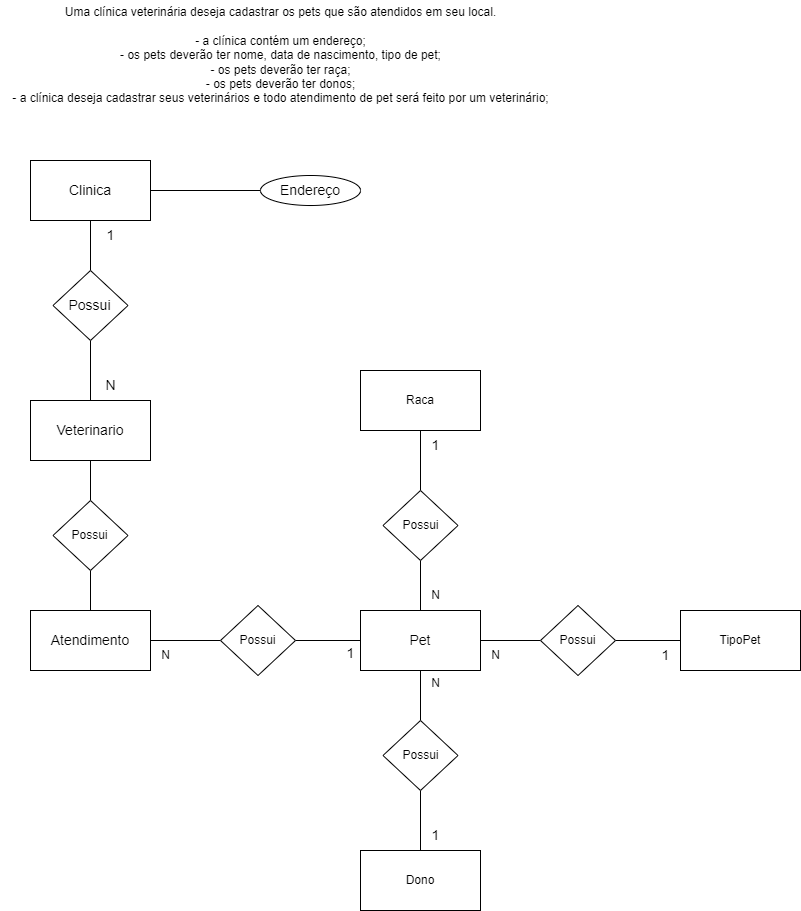

The diagram above was exported from draw.io. Its source (the exported page's mxGraphModel, read from the mxfile embedded in the PNG):
<mxGraphModel dx="1500" dy="820" grid="1" gridSize="10" guides="1" tooltips="1" connect="1" arrows="1" fold="1" page="1" pageScale="1" pageWidth="827" pageHeight="1169" math="0" shadow="0">
  <root>
    <mxCell id="0" />
    <mxCell id="1" parent="0" />
    <mxCell id="Ow4SAl6wAr3_0C2GX2YP-1" value="&lt;div&gt;Uma clínica veterinária deseja cadastrar os pets que são atendidos em seu local.&lt;/div&gt;&lt;div&gt;&lt;br&gt;&lt;/div&gt;&lt;div&gt;- a clínica contém um endereço;&lt;/div&gt;&lt;div&gt;- os pets deverão ter nome, data de nascimento, tipo de pet;&lt;/div&gt;&lt;div&gt;- os pets deverão ter raça;&lt;/div&gt;&lt;div&gt;- os pets deverão ter donos;&lt;/div&gt;&lt;div&gt;- a clínica deseja cadastrar seus veterinários e todo atendimento de pet será feito por um veterinário;&lt;/div&gt;" style="text;html=1;align=center;verticalAlign=middle;resizable=0;points=[];autosize=1;strokeColor=none;fillColor=none;" vertex="1" parent="1">
      <mxGeometry x="130" y="40" width="560" height="110" as="geometry" />
    </mxCell>
    <mxCell id="k_TrCSjSSnKHVGLaFCkO-3" style="edgeStyle=orthogonalEdgeStyle;rounded=0;orthogonalLoop=1;jettySize=auto;html=1;entryX=0;entryY=0.5;entryDx=0;entryDy=0;endArrow=none;endFill=0;" edge="1" parent="1" source="k_TrCSjSSnKHVGLaFCkO-1" target="k_TrCSjSSnKHVGLaFCkO-2">
      <mxGeometry relative="1" as="geometry" />
    </mxCell>
    <mxCell id="k_TrCSjSSnKHVGLaFCkO-1" value="&lt;font style=&quot;font-size: 14px;&quot;&gt;Clinica&lt;/font&gt;" style="rounded=0;whiteSpace=wrap;html=1;" vertex="1" parent="1">
      <mxGeometry x="160" y="200" width="120" height="60" as="geometry" />
    </mxCell>
    <mxCell id="k_TrCSjSSnKHVGLaFCkO-2" value="&lt;font style=&quot;font-size: 14px;&quot;&gt;Endereço&lt;/font&gt;" style="ellipse;whiteSpace=wrap;html=1;" vertex="1" parent="1">
      <mxGeometry x="390" y="215" width="100" height="30" as="geometry" />
    </mxCell>
    <mxCell id="OC4C4cYNFUV95ePzbCvC-7" style="edgeStyle=orthogonalEdgeStyle;rounded=0;orthogonalLoop=1;jettySize=auto;html=1;endArrow=none;endFill=0;" edge="1" parent="1" source="k_TrCSjSSnKHVGLaFCkO-4" target="k_TrCSjSSnKHVGLaFCkO-5">
      <mxGeometry relative="1" as="geometry" />
    </mxCell>
    <mxCell id="deYGUzON0vTpCjbVjcEo-2" style="edgeStyle=orthogonalEdgeStyle;rounded=0;orthogonalLoop=1;jettySize=auto;html=1;endArrow=none;endFill=0;" edge="1" parent="1" source="k_TrCSjSSnKHVGLaFCkO-4" target="deYGUzON0vTpCjbVjcEo-1">
      <mxGeometry relative="1" as="geometry" />
    </mxCell>
    <mxCell id="k_TrCSjSSnKHVGLaFCkO-4" value="&lt;font style=&quot;font-size: 14px;&quot;&gt;Veterinario&lt;/font&gt;" style="rounded=0;whiteSpace=wrap;html=1;" vertex="1" parent="1">
      <mxGeometry x="160" y="440" width="120" height="60" as="geometry" />
    </mxCell>
    <mxCell id="OC4C4cYNFUV95ePzbCvC-17" style="edgeStyle=orthogonalEdgeStyle;rounded=0;orthogonalLoop=1;jettySize=auto;html=1;endArrow=none;endFill=0;" edge="1" parent="1" source="k_TrCSjSSnKHVGLaFCkO-5" target="k_TrCSjSSnKHVGLaFCkO-1">
      <mxGeometry relative="1" as="geometry" />
    </mxCell>
    <mxCell id="k_TrCSjSSnKHVGLaFCkO-5" value="&lt;font style=&quot;font-size: 14px;&quot;&gt;Possui&lt;/font&gt;" style="rhombus;whiteSpace=wrap;html=1;" vertex="1" parent="1">
      <mxGeometry x="182.5" y="310" width="75" height="70" as="geometry" />
    </mxCell>
    <mxCell id="OC4C4cYNFUV95ePzbCvC-20" style="edgeStyle=orthogonalEdgeStyle;rounded=0;orthogonalLoop=1;jettySize=auto;html=1;endArrow=none;endFill=0;" edge="1" parent="1" source="OC4C4cYNFUV95ePzbCvC-9" target="OC4C4cYNFUV95ePzbCvC-10">
      <mxGeometry relative="1" as="geometry" />
    </mxCell>
    <mxCell id="deYGUzON0vTpCjbVjcEo-9" style="edgeStyle=orthogonalEdgeStyle;rounded=0;orthogonalLoop=1;jettySize=auto;html=1;endArrow=none;endFill=0;" edge="1" parent="1" source="OC4C4cYNFUV95ePzbCvC-9" target="deYGUzON0vTpCjbVjcEo-6">
      <mxGeometry relative="1" as="geometry" />
    </mxCell>
    <mxCell id="deYGUzON0vTpCjbVjcEo-10" style="edgeStyle=orthogonalEdgeStyle;rounded=0;orthogonalLoop=1;jettySize=auto;html=1;endArrow=none;endFill=0;" edge="1" parent="1" source="OC4C4cYNFUV95ePzbCvC-9" target="deYGUzON0vTpCjbVjcEo-7">
      <mxGeometry relative="1" as="geometry" />
    </mxCell>
    <mxCell id="deYGUzON0vTpCjbVjcEo-11" style="edgeStyle=orthogonalEdgeStyle;rounded=0;orthogonalLoop=1;jettySize=auto;html=1;endArrow=none;endFill=0;" edge="1" parent="1" source="OC4C4cYNFUV95ePzbCvC-9" target="deYGUzON0vTpCjbVjcEo-8">
      <mxGeometry relative="1" as="geometry" />
    </mxCell>
    <mxCell id="OC4C4cYNFUV95ePzbCvC-9" value="&lt;font style=&quot;font-size: 14px;&quot;&gt;Pet&lt;/font&gt;" style="rounded=0;whiteSpace=wrap;html=1;" vertex="1" parent="1">
      <mxGeometry x="490" y="650" width="120" height="60" as="geometry" />
    </mxCell>
    <mxCell id="deYGUzON0vTpCjbVjcEo-5" style="edgeStyle=orthogonalEdgeStyle;rounded=0;orthogonalLoop=1;jettySize=auto;html=1;endArrow=none;endFill=0;" edge="1" parent="1" source="OC4C4cYNFUV95ePzbCvC-10" target="deYGUzON0vTpCjbVjcEo-3">
      <mxGeometry relative="1" as="geometry" />
    </mxCell>
    <mxCell id="OC4C4cYNFUV95ePzbCvC-10" value="Possui" style="rhombus;whiteSpace=wrap;html=1;" vertex="1" parent="1">
      <mxGeometry x="350" y="645" width="75" height="70" as="geometry" />
    </mxCell>
    <mxCell id="OC4C4cYNFUV95ePzbCvC-18" value="&lt;font style=&quot;font-size: 14px;&quot;&gt;1&lt;/font&gt;" style="text;html=1;align=center;verticalAlign=middle;resizable=0;points=[];autosize=1;strokeColor=none;fillColor=none;" vertex="1" parent="1">
      <mxGeometry x="225" y="260" width="30" height="30" as="geometry" />
    </mxCell>
    <mxCell id="OC4C4cYNFUV95ePzbCvC-19" value="&lt;font style=&quot;font-size: 14px;&quot;&gt;N&lt;/font&gt;" style="text;html=1;align=center;verticalAlign=middle;resizable=0;points=[];autosize=1;strokeColor=none;fillColor=none;" vertex="1" parent="1">
      <mxGeometry x="225" y="410" width="30" height="30" as="geometry" />
    </mxCell>
    <mxCell id="deYGUzON0vTpCjbVjcEo-4" style="edgeStyle=orthogonalEdgeStyle;rounded=0;orthogonalLoop=1;jettySize=auto;html=1;endArrow=none;endFill=0;" edge="1" parent="1" source="deYGUzON0vTpCjbVjcEo-1" target="deYGUzON0vTpCjbVjcEo-3">
      <mxGeometry relative="1" as="geometry" />
    </mxCell>
    <mxCell id="deYGUzON0vTpCjbVjcEo-1" value="Possui" style="rhombus;whiteSpace=wrap;html=1;" vertex="1" parent="1">
      <mxGeometry x="182.5" y="540" width="75" height="70" as="geometry" />
    </mxCell>
    <mxCell id="deYGUzON0vTpCjbVjcEo-3" value="&lt;font style=&quot;font-size: 14px;&quot;&gt;Atendimento&lt;/font&gt;" style="rounded=0;whiteSpace=wrap;html=1;" vertex="1" parent="1">
      <mxGeometry x="160" y="650" width="120" height="60" as="geometry" />
    </mxCell>
    <mxCell id="deYGUzON0vTpCjbVjcEo-13" style="edgeStyle=orthogonalEdgeStyle;rounded=0;orthogonalLoop=1;jettySize=auto;html=1;endArrow=none;endFill=0;" edge="1" parent="1" source="deYGUzON0vTpCjbVjcEo-6" target="deYGUzON0vTpCjbVjcEo-12">
      <mxGeometry relative="1" as="geometry" />
    </mxCell>
    <mxCell id="deYGUzON0vTpCjbVjcEo-6" value="Possui" style="rhombus;whiteSpace=wrap;html=1;" vertex="1" parent="1">
      <mxGeometry x="512.5" y="530" width="75" height="70" as="geometry" />
    </mxCell>
    <mxCell id="deYGUzON0vTpCjbVjcEo-15" style="edgeStyle=orthogonalEdgeStyle;rounded=0;orthogonalLoop=1;jettySize=auto;html=1;endArrow=none;endFill=0;" edge="1" parent="1" source="deYGUzON0vTpCjbVjcEo-7" target="deYGUzON0vTpCjbVjcEo-14">
      <mxGeometry relative="1" as="geometry" />
    </mxCell>
    <mxCell id="deYGUzON0vTpCjbVjcEo-7" value="Possui" style="rhombus;whiteSpace=wrap;html=1;" vertex="1" parent="1">
      <mxGeometry x="670" y="645" width="75" height="70" as="geometry" />
    </mxCell>
    <mxCell id="deYGUzON0vTpCjbVjcEo-17" style="edgeStyle=orthogonalEdgeStyle;rounded=0;orthogonalLoop=1;jettySize=auto;html=1;endArrow=none;endFill=0;" edge="1" parent="1" source="deYGUzON0vTpCjbVjcEo-8" target="deYGUzON0vTpCjbVjcEo-16">
      <mxGeometry relative="1" as="geometry" />
    </mxCell>
    <mxCell id="deYGUzON0vTpCjbVjcEo-8" value="Possui" style="rhombus;whiteSpace=wrap;html=1;" vertex="1" parent="1">
      <mxGeometry x="512.5" y="760" width="75" height="70" as="geometry" />
    </mxCell>
    <mxCell id="deYGUzON0vTpCjbVjcEo-12" value="Raca" style="whiteSpace=wrap;html=1;" vertex="1" parent="1">
      <mxGeometry x="490" y="410" width="120" height="60" as="geometry" />
    </mxCell>
    <mxCell id="deYGUzON0vTpCjbVjcEo-14" value="TipoPet" style="whiteSpace=wrap;html=1;" vertex="1" parent="1">
      <mxGeometry x="810" y="650" width="120" height="60" as="geometry" />
    </mxCell>
    <mxCell id="deYGUzON0vTpCjbVjcEo-16" value="Dono" style="whiteSpace=wrap;html=1;" vertex="1" parent="1">
      <mxGeometry x="490" y="890" width="120" height="60" as="geometry" />
    </mxCell>
    <mxCell id="deYGUzON0vTpCjbVjcEo-18" value="N" style="text;html=1;align=center;verticalAlign=middle;resizable=0;points=[];autosize=1;strokeColor=none;fillColor=none;" vertex="1" parent="1">
      <mxGeometry x="280" y="680" width="30" height="30" as="geometry" />
    </mxCell>
    <mxCell id="deYGUzON0vTpCjbVjcEo-19" value="&lt;font style=&quot;font-size: 14px;&quot;&gt;1&lt;/font&gt;" style="text;html=1;align=center;verticalAlign=middle;resizable=0;points=[];autosize=1;strokeColor=none;fillColor=none;" vertex="1" parent="1">
      <mxGeometry x="465" y="678" width="30" height="30" as="geometry" />
    </mxCell>
    <mxCell id="deYGUzON0vTpCjbVjcEo-20" value="&lt;font style=&quot;font-size: 14px;&quot;&gt;1&lt;/font&gt;" style="text;html=1;align=center;verticalAlign=middle;resizable=0;points=[];autosize=1;strokeColor=none;fillColor=none;" vertex="1" parent="1">
      <mxGeometry x="550" y="860" width="30" height="30" as="geometry" />
    </mxCell>
    <mxCell id="deYGUzON0vTpCjbVjcEo-21" value="N" style="text;html=1;align=center;verticalAlign=middle;resizable=0;points=[];autosize=1;strokeColor=none;fillColor=none;" vertex="1" parent="1">
      <mxGeometry x="550" y="708" width="30" height="30" as="geometry" />
    </mxCell>
    <mxCell id="deYGUzON0vTpCjbVjcEo-22" value="N" style="text;html=1;align=center;verticalAlign=middle;resizable=0;points=[];autosize=1;strokeColor=none;fillColor=none;" vertex="1" parent="1">
      <mxGeometry x="550" y="620" width="30" height="30" as="geometry" />
    </mxCell>
    <mxCell id="deYGUzON0vTpCjbVjcEo-23" value="&lt;font style=&quot;font-size: 14px;&quot;&gt;1&lt;/font&gt;" style="text;html=1;align=center;verticalAlign=middle;resizable=0;points=[];autosize=1;strokeColor=none;fillColor=none;" vertex="1" parent="1">
      <mxGeometry x="550" y="470" width="30" height="30" as="geometry" />
    </mxCell>
    <mxCell id="deYGUzON0vTpCjbVjcEo-24" value="&lt;font style=&quot;font-size: 14px;&quot;&gt;1&lt;/font&gt;" style="text;html=1;align=center;verticalAlign=middle;resizable=0;points=[];autosize=1;strokeColor=none;fillColor=none;" vertex="1" parent="1">
      <mxGeometry x="780" y="680" width="30" height="30" as="geometry" />
    </mxCell>
    <mxCell id="deYGUzON0vTpCjbVjcEo-25" value="N" style="text;html=1;align=center;verticalAlign=middle;resizable=0;points=[];autosize=1;strokeColor=none;fillColor=none;" vertex="1" parent="1">
      <mxGeometry x="610" y="680" width="30" height="30" as="geometry" />
    </mxCell>
  </root>
</mxGraphModel>